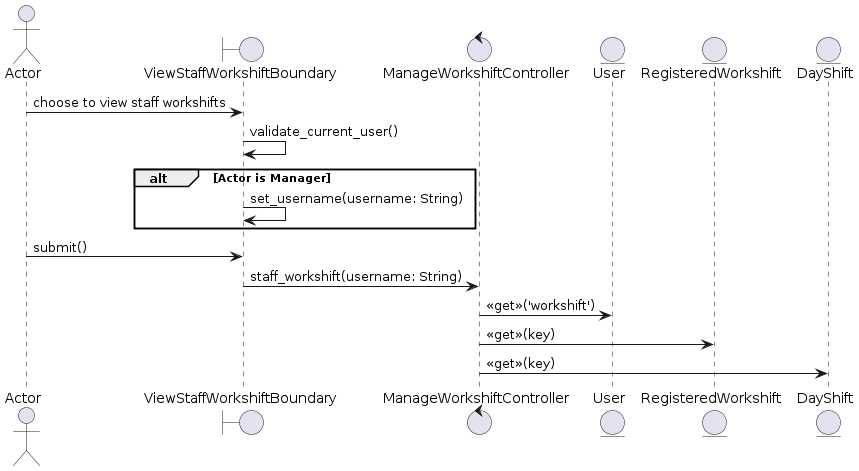

The diagram above was rendered by PlantUML. Its source (embedded in the PNG):
@startuml

actor Actor as A1
boundary ViewStaffWorkshiftBoundary as B1
control ManageWorkshiftController as C
entity User as E1
entity RegisteredWorkshift as E2
entity DayShift as E3

A1 -> B1: choose to view staff workshifts
B1 -> B1: validate_current_user()

alt Actor is Manager
    B1 -> B1: set_username(username: String)
end

A1 -> B1: submit()
B1 -> C: staff_workshift(username: String)
C -> E1: <<get>>('workshift')
C -> E2: <<get>>(key)
C -> E3: <<get>>(key)

@enduml